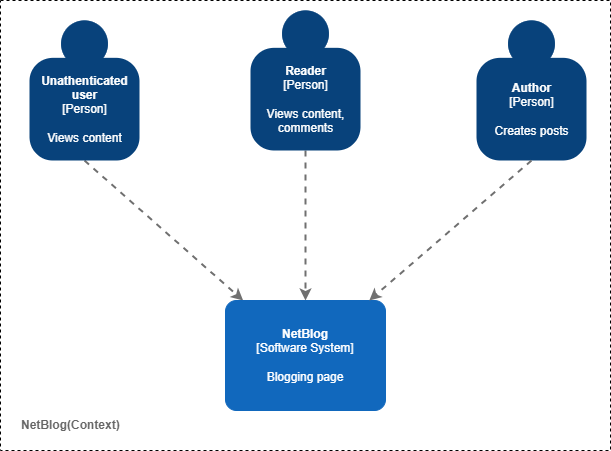

The diagram above was exported from draw.io. Its source (the exported page's mxGraphModel, read from the mxfile embedded in the PNG):
<mxGraphModel dx="1434" dy="1941" grid="1" gridSize="10" guides="1" tooltips="1" connect="1" arrows="1" fold="1" page="1" pageScale="1" pageWidth="827" pageHeight="1169" math="0" shadow="0">
  <root>
    <mxCell id="0" />
    <mxCell id="1" parent="0" />
    <mxCell id="lnmgxQ-TkLNhtuKLghFE-10" style="edgeStyle=none;rounded=0;orthogonalLoop=1;jettySize=auto;html=1;dashed=1;strokeColor=#707070;strokeWidth=2;fontColor=#707070;exitX=0.5;exitY=1;exitDx=0;exitDy=0;exitPerimeter=0;" parent="1" source="8Z-iuFwG-QE6isl6FOfS-1" target="lnmgxQ-TkLNhtuKLghFE-13" edge="1">
      <mxGeometry relative="1" as="geometry">
        <mxPoint x="258.7027027027027" y="240" as="sourcePoint" />
        <mxPoint x="340" y="145.8168316831683" as="targetPoint" />
      </mxGeometry>
    </mxCell>
    <mxCell id="GE-451ExGiaeum3p-hQv-1" value="&lt;b&gt;NetBlog(Context)&lt;/b&gt;" style="text;html=1;align=left;verticalAlign=middle;resizable=0;points=[];autosize=1;fontColor=#666666;" parent="1" vertex="1">
      <mxGeometry x="128" y="350" width="120" height="30" as="geometry" />
    </mxCell>
    <mxCell id="lnmgxQ-TkLNhtuKLghFE-9" style="edgeStyle=none;rounded=0;orthogonalLoop=1;jettySize=auto;html=1;dashed=1;strokeColor=#707070;strokeWidth=2;fontColor=#707070;" parent="1" source="8Z-iuFwG-QE6isl6FOfS-2" target="lnmgxQ-TkLNhtuKLghFE-13" edge="1">
      <mxGeometry relative="1" as="geometry">
        <mxPoint x="416.81081081081084" y="240" as="targetPoint" />
        <mxPoint x="401.4878048780488" y="160" as="sourcePoint" />
      </mxGeometry>
    </mxCell>
    <object placeholders="1" c4Name="NetBlog" c4Type="Software System" c4Description="Blogging page" label="&lt;b&gt;%c4Name%&lt;/b&gt;&lt;div&gt;[%c4Type%]&lt;/div&gt;&lt;br&gt;&lt;div&gt;%c4Description%&lt;/div&gt;" link="data:page/id,7UhaJ9ljh7ebol46HkWr" id="lnmgxQ-TkLNhtuKLghFE-13">
      <mxCell style="rounded=1;whiteSpace=wrap;html=1;labelBackgroundColor=none;fillColor=#1168BD;fontColor=#ffffff;align=center;arcSize=10;strokeColor=#1168BD;metaEdit=1;metaData={&quot;c4Type&quot;:{&quot;editable&quot;:false}};points=[[0.25,0,0],[0.5,0,0],[0.75,0,0],[1,0.25,0],[1,0.5,0],[1,0.75,0],[0.75,1,0],[0.5,1,0],[0.25,1,0],[0,0.75,0],[0,0.5,0],[0,0.25,0]];" parent="1" vertex="1">
        <mxGeometry x="334" y="240" width="160" height="110.00000000000001" as="geometry" />
      </mxCell>
    </object>
    <object placeholders="1" c4Name="Unathenticated&#10; user" c4Type="Person" c4Description="Views content" label="&lt;b&gt;%c4Name%&lt;/b&gt;&lt;div&gt;[%c4Type%]&lt;/div&gt;&lt;br&gt;&lt;div&gt;%c4Description%&lt;/div&gt;" id="8Z-iuFwG-QE6isl6FOfS-1">
      <mxCell style="html=1;dashed=0;whitespace=wrap;fillColor=#08427b;strokeColor=none;fontColor=#ffffff;shape=mxgraph.c4.person;align=center;metaEdit=1;points=[[0.5,0,0],[1,0.5,0],[1,0.75,0],[0.75,1,0],[0.5,1,0],[0.25,1,0],[0,0.75,0],[0,0.5,0]];metaData={&quot;c4Type&quot;:{&quot;editable&quot;:false}};" parent="1" vertex="1">
        <mxGeometry x="138" y="-40" width="110.00000000000001" height="140" as="geometry" />
      </mxCell>
    </object>
    <object placeholders="1" c4Name="Reader" c4Type="Person" c4Description="Views content, &#10;comments" label="&lt;b&gt;%c4Name%&lt;/b&gt;&lt;div&gt;[%c4Type%]&lt;/div&gt;&lt;br&gt;&lt;div&gt;%c4Description%&lt;/div&gt;" id="8Z-iuFwG-QE6isl6FOfS-2">
      <mxCell style="html=1;dashed=0;whitespace=wrap;fillColor=#08427b;strokeColor=none;fontColor=#ffffff;shape=mxgraph.c4.person;align=center;metaEdit=1;points=[[0.5,0,0],[1,0.5,0],[1,0.75,0],[0.75,1,0],[0.5,1,0],[0.25,1,0],[0,0.75,0],[0,0.5,0]];metaData={&quot;c4Type&quot;:{&quot;editable&quot;:false}};" parent="1" vertex="1">
        <mxGeometry x="359" y="-50" width="110.00000000000001" height="140" as="geometry" />
      </mxCell>
    </object>
    <object placeholders="1" c4Name="Author" c4Type="Person" c4Description="Creates posts" label="&lt;b&gt;%c4Name%&lt;/b&gt;&lt;div&gt;[%c4Type%]&lt;/div&gt;&lt;br&gt;&lt;div&gt;%c4Description%&lt;/div&gt;" id="8Z-iuFwG-QE6isl6FOfS-3">
      <mxCell style="html=1;dashed=0;whitespace=wrap;fillColor=#08427b;strokeColor=none;fontColor=#ffffff;shape=mxgraph.c4.person;align=center;metaEdit=1;points=[[0.5,0,0],[1,0.5,0],[1,0.75,0],[0.75,1,0],[0.5,1,0],[0.25,1,0],[0,0.75,0],[0,0.5,0]];metaData={&quot;c4Type&quot;:{&quot;editable&quot;:false}};" parent="1" vertex="1">
        <mxGeometry x="585" y="-40" width="110.00000000000001" height="140" as="geometry" />
      </mxCell>
    </object>
    <mxCell id="8Z-iuFwG-QE6isl6FOfS-4" style="edgeStyle=none;rounded=0;orthogonalLoop=1;jettySize=auto;html=1;dashed=1;strokeColor=#707070;strokeWidth=2;fontColor=#707070;exitX=0.5;exitY=1;exitDx=0;exitDy=0;exitPerimeter=0;" parent="1" source="8Z-iuFwG-QE6isl6FOfS-3" target="lnmgxQ-TkLNhtuKLghFE-13" edge="1">
      <mxGeometry relative="1" as="geometry">
        <mxPoint x="424" y="250" as="targetPoint" />
        <mxPoint x="424" y="100" as="sourcePoint" />
      </mxGeometry>
    </mxCell>
    <mxCell id="8Z-iuFwG-QE6isl6FOfS-5" value="" style="rounded=0;whiteSpace=wrap;html=1;fillColor=none;dashed=1;" parent="1" vertex="1">
      <mxGeometry x="109" y="-60" width="610" height="450" as="geometry" />
    </mxCell>
  </root>
</mxGraphModel>